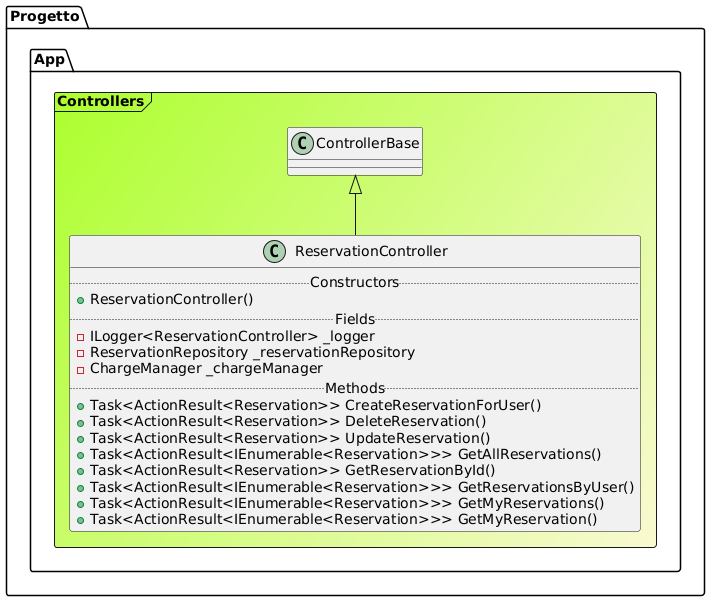

The diagram above was rendered by PlantUML. Its source (embedded in the PNG):
@startuml

Frame Progetto.App.Controllers #GreenYellow/LightGoldenRodYellow{
class "ControllerBase" as ControllerBase
class ReservationController extends ControllerBase{
.. Constructors ..
+ReservationController()
.. Fields ..
-ILogger<ReservationController> _logger
-ReservationRepository _reservationRepository
-ChargeManager _chargeManager
.. Methods ..
+Task<ActionResult<Reservation>> CreateReservationForUser()
+Task<ActionResult<Reservation>> DeleteReservation()
+Task<ActionResult<Reservation>> UpdateReservation()
+Task<ActionResult<IEnumerable<Reservation>>> GetAllReservations()
+Task<ActionResult<Reservation>> GetReservationById()
+Task<ActionResult<IEnumerable<Reservation>>> GetReservationsByUser()
+Task<ActionResult<IEnumerable<Reservation>>> GetMyReservations()
+Task<ActionResult<IEnumerable<Reservation>>> GetMyReservation()
}
}
@enduml